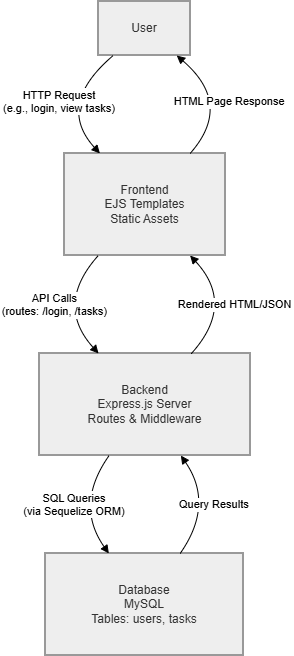

The diagram above was exported from draw.io. Its source (the exported page's mxGraphModel, read from the mxfile embedded in the PNG):
<mxGraphModel dx="1755" dy="473" grid="1" gridSize="10" guides="1" tooltips="1" connect="1" arrows="1" fold="1" page="1" pageScale="1" pageWidth="850" pageHeight="1100" math="0" shadow="0">
  <root>
    <mxCell id="0" />
    <mxCell id="1" parent="0" />
    <mxCell id="T3-ME8xpVttKWUBsbFk9-72" parent="1" style="whiteSpace=wrap;strokeWidth=2;fillColor=light-dark(#eeeeee,#1f2020);strokeColor=light-dark(#999999,#cccccc);fontColor=light-dark(#333333,#cccccc);" value="User" vertex="1">
      <mxGeometry height="54" width="92" x="79" y="20" as="geometry" />
    </mxCell>
    <mxCell id="T3-ME8xpVttKWUBsbFk9-73" parent="1" style="whiteSpace=wrap;strokeWidth=2;fillColor=light-dark(#eeeeee,#1f2020);strokeColor=light-dark(#999999,#cccccc);fontColor=light-dark(#333333,#cccccc);" value="Frontend&#10;EJS Templates&#10;Static Assets" vertex="1">
      <mxGeometry height="102" width="161" x="45" y="172" as="geometry" />
    </mxCell>
    <mxCell id="T3-ME8xpVttKWUBsbFk9-74" parent="1" style="whiteSpace=wrap;strokeWidth=2;fillColor=light-dark(#eeeeee,#1f2020);strokeColor=light-dark(#999999,#cccccc);fontColor=light-dark(#333333,#cccccc);" value="Backend&#10;Express.js Server&#10;Routes &amp; Middleware" vertex="1">
      <mxGeometry height="102" width="211" x="20" y="372" as="geometry" />
    </mxCell>
    <mxCell id="T3-ME8xpVttKWUBsbFk9-75" parent="1" style="whiteSpace=wrap;strokeWidth=2;fillColor=light-dark(#eeeeee,#1f2020);strokeColor=light-dark(#999999,#cccccc);fontColor=light-dark(#333333,#cccccc);" value="Database&#10;MySQL&#10;Tables: users, tasks" vertex="1">
      <mxGeometry height="102" width="198" x="26" y="572" as="geometry" />
    </mxCell>
    <mxCell id="T3-ME8xpVttKWUBsbFk9-76" edge="1" parent="1" source="T3-ME8xpVttKWUBsbFk9-72" style="curved=1;startArrow=none;endArrow=block;exitX=0.16;exitY=1;entryX=0.22;entryY=0;rounded=0;" target="T3-ME8xpVttKWUBsbFk9-73" value="HTTP Request&#10;(e.g., login, view tasks)">
      <mxGeometry relative="1" as="geometry">
        <Array as="points">
          <mxPoint x="36" y="123" />
        </Array>
      </mxGeometry>
    </mxCell>
    <mxCell id="T3-ME8xpVttKWUBsbFk9-77" edge="1" parent="1" source="T3-ME8xpVttKWUBsbFk9-73" style="curved=1;startArrow=none;endArrow=block;exitX=0.21;exitY=1;entryX=0.28;entryY=0;rounded=0;" target="T3-ME8xpVttKWUBsbFk9-74" value="API Calls&#10;(routes: /login, /tasks)">
      <mxGeometry relative="1" as="geometry">
        <Array as="points">
          <mxPoint x="35" y="323" />
        </Array>
      </mxGeometry>
    </mxCell>
    <mxCell id="T3-ME8xpVttKWUBsbFk9-78" edge="1" parent="1" source="T3-ME8xpVttKWUBsbFk9-74" style="curved=1;startArrow=none;endArrow=block;exitX=0.33;exitY=1;entryX=0.32;entryY=0;rounded=0;" target="T3-ME8xpVttKWUBsbFk9-75" value="SQL Queries&#10;(via Sequelize ORM)">
      <mxGeometry relative="1" as="geometry">
        <Array as="points">
          <mxPoint x="55" y="523" />
        </Array>
      </mxGeometry>
    </mxCell>
    <mxCell id="T3-ME8xpVttKWUBsbFk9-79" edge="1" parent="1" source="T3-ME8xpVttKWUBsbFk9-75" style="curved=1;startArrow=none;endArrow=block;exitX=0.68;exitY=0;entryX=0.67;entryY=1;rounded=0;" target="T3-ME8xpVttKWUBsbFk9-74" value="Query Results">
      <mxGeometry relative="1" as="geometry">
        <Array as="points">
          <mxPoint x="195" y="523" />
        </Array>
      </mxGeometry>
    </mxCell>
    <mxCell id="T3-ME8xpVttKWUBsbFk9-80" edge="1" parent="1" source="T3-ME8xpVttKWUBsbFk9-74" style="curved=1;startArrow=none;endArrow=block;exitX=0.72;exitY=0;entryX=0.78;entryY=1;rounded=0;" target="T3-ME8xpVttKWUBsbFk9-73" value="Rendered HTML/JSON">
      <mxGeometry relative="1" as="geometry">
        <Array as="points">
          <mxPoint x="216" y="323" />
        </Array>
      </mxGeometry>
    </mxCell>
    <mxCell id="T3-ME8xpVttKWUBsbFk9-81" edge="1" parent="1" source="T3-ME8xpVttKWUBsbFk9-73" style="curved=1;startArrow=none;endArrow=block;exitX=0.78;exitY=0;entryX=0.85;entryY=1;rounded=0;" target="T3-ME8xpVttKWUBsbFk9-72" value="HTML Page Response">
      <mxGeometry relative="1" as="geometry">
        <Array as="points">
          <mxPoint x="214" y="123" />
        </Array>
      </mxGeometry>
    </mxCell>
  </root>
</mxGraphModel>